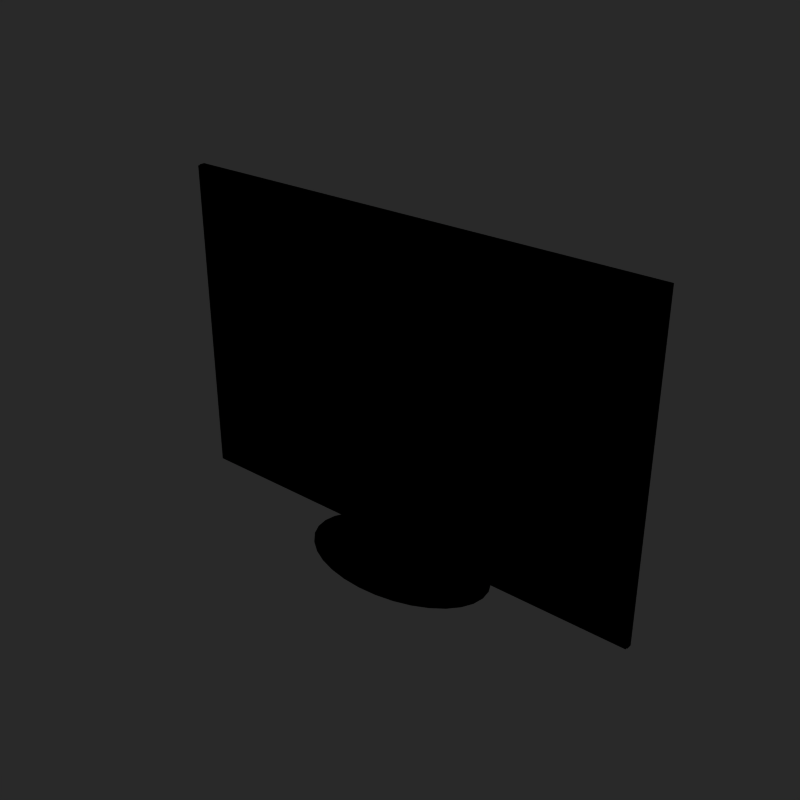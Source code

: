 # Source: televisionBE.blend  (saved by Blender 2.76.0; exported with 4.5.12 LTS)
import bpy
from mathutils import Matrix  # noqa: F401  (used for matrix-valued properties, if any)

bpy.ops.wm.read_factory_settings(use_empty=True)
scene = bpy.context.scene
scene.name = 'Scene'

# ---- collections
col_collection_1 = bpy.data.collections.new('Collection 1'); scene.collection.children.link(col_collection_1)

# ---- materials (node trees are filled in below, after node groups)
mat_televisionbe_mat = bpy.data.materials.new('televisionBE_mat')
mat_televisionbe_mat.alpha_threshold = 0.0
mat_televisionbe_mat.roughness = 0.5
mat_television_screen_mat = bpy.data.materials.new('television.screen_mat')
mat_television_screen_mat.alpha_threshold = 0.0
mat_television_screen_mat.roughness = 0.5

# ---- node groups
ng_auto_smooth = bpy.data.node_groups.new('Auto Smooth', 'GeometryNodeTree')
_s = ng_auto_smooth.interface.new_socket(name='Geometry', in_out='OUTPUT', socket_type='NodeSocketGeometry')
_s = ng_auto_smooth.interface.new_socket(name='Geometry', in_out='INPUT', socket_type='NodeSocketGeometry')
_s = ng_auto_smooth.interface.new_socket(name='Angle', in_out='INPUT', socket_type='NodeSocketFloat')
_s.subtype = 'ANGLE'
_s.min_value = 0.0
_s.max_value = 3.142
ng_auto_smooth.is_modifier = True
_N = ng_auto_smooth.nodes; _L = ng_auto_smooth.links
n0 = _N.new('NodeGroupOutput'); n0.name = 'Group Output'; n0.location = (480, -100)
n1 = _N.new('NodeGroupInput'); n1.name = 'Group Input'; n1.location = (-420, -300)
n2 = _N.new('NodeGroupInput'); n2.name = 'Group Input.001'; n2.location = (-60, -100)
n3 = _N.new('GeometryNodeSetShadeSmooth'); n3.name = 'Set Shade Smooth'; n3.location = (120, -100)
n3.domain = 'EDGE'
n4 = _N.new('GeometryNodeSetShadeSmooth'); n4.name = 'Set Shade Smooth.001'; n4.location = (300, -100)
n5 = _N.new('GeometryNodeInputMeshEdgeAngle'); n5.name = 'Edge Angle'; n5.location = (-420, -220)
n6 = _N.new('GeometryNodeInputEdgeSmooth'); n6.name = 'Is Edge Smooth'; n6.location = (-60, -160)
n7 = _N.new('GeometryNodeInputShadeSmooth'); n7.name = 'Is Face Smooth'; n7.location = (-240, -340)
n8 = _N.new('FunctionNodeBooleanMath'); n8.name = 'Boolean Math'; n8.location = (-60, -220)
n9 = _N.new('FunctionNodeCompare'); n9.name = 'Compare'; n9.location = (-240, -180)
n9.operation = 'LESS_EQUAL'
_L.new(n5.outputs[0], n9.inputs[0])
_L.new(n4.outputs[0], n0.inputs[0])
_L.new(n1.outputs[1], n9.inputs[1])
_L.new(n9.outputs[0], n8.inputs[0])
_L.new(n7.outputs[0], n8.inputs[1])
_L.new(n2.outputs[0], n3.inputs[0])
_L.new(n6.outputs[0], n3.inputs[1])
_L.new(n3.outputs[0], n4.inputs[0])
_L.new(n8.outputs[0], n3.inputs[2])
n0.is_active_output = True

# ---- material node trees
mat_televisionbe_mat.use_nodes = True; mat_televisionbe_mat.node_tree.nodes.clear()
_N = mat_televisionbe_mat.node_tree.nodes; _L = mat_televisionbe_mat.node_tree.links
n0 = _N.new('ShaderNodeOutputMaterial'); n0.name = 'Material Output'; n0.location = (300, 300)
n1 = _N.new('ShaderNodeBsdfDiffuse'); n1.name = 'Diffuse BSDF'; n1.location = (10, 300)
n1.inputs[0].default_value = (0.0, 0.0, 0.0, 1.0)
_L.new(n1.outputs[0], n0.inputs[0])
n0.is_active_output = True
mat_television_screen_mat.use_nodes = True; mat_television_screen_mat.node_tree.nodes.clear()
_N = mat_television_screen_mat.node_tree.nodes; _L = mat_television_screen_mat.node_tree.links
n0 = _N.new('ShaderNodeOutputMaterial'); n0.name = 'Material Output'; n0.location = (300, 300)
n1 = _N.new('ShaderNodeBsdfDiffuse'); n1.name = 'Diffuse BSDF'; n1.location = (10, 300)
n1.inputs[0].default_value = (0.0, 0.0, 0.0, 1.0)
_L.new(n1.outputs[0], n0.inputs[0])
n0.is_active_output = True

# ---- world
world_world = bpy.data.worlds.new('World'); scene.world = world_world
world_world.color = (0.16, 0.16, 0.16)
world_world.use_sun_shadow = False
world_world.sun_shadow_jitter_overblur = 0.0
world_world.cycles.sampling_method = 'MANUAL'
world_world.cycles.sample_map_resolution = 256

# ---- meshes
me_base = bpy.data.meshes.new('base')
me_base.from_pydata([(9.234e-08, 1.0, -0.1151), (-0.1951, 0.9808, -0.1151), (-0.3827, 0.9239, -0.1151), (-0.5556, 0.8315, -0.1151), (-0.7071, 0.7071, -0.1151), (-0.8315, 0.5556, -0.1151), (-0.9239, 0.3827, -0.1151), (-0.9808, 0.1951, -0.1151), (-1.0, -2.211e-07, -0.1151), (-0.9808, -0.1951, -0.1151), (-0.9239, -0.3827, -0.1151), (-0.8315, -0.5556, -0.1151), (-0.7071, -0.7071, -0.1151), (-0.5556, -0.8315, -0.1151), (-0.3827, -0.9239, -0.1151), (-0.1951, -0.9808, -0.1151), (4.182e-07, -1.0, -0.1151), (0.1951, -0.9808, -0.1151), (0.3827, -0.9239, -0.1151), (0.5556, -0.8315, -0.1151), (0.7071, -0.7071, -0.1151), (0.8315, -0.5556, -0.1151), (0.9239, -0.3827, -0.1151), (0.9808, -0.1951, -0.1151), (1.0, 6.69e-07, -0.1151), (0.9808, 0.1951, -0.1151), (0.9239, 0.3827, -0.1151), (0.8315, 0.5556, -0.1151), (0.7071, 0.7071, -0.1151), (0.5556, 0.8315, -0.1151), (0.3827, 0.9239, -0.1151), (0.1951, 0.9808, -0.1151), (9.234e-08, 1.0, -0.06692), (-0.1951, 0.9808, -0.06692), (-0.3827, 0.9239, -0.06692), (-0.5556, 0.8315, -0.06692), (-0.7071, 0.7071, -0.06692), (-0.8315, 0.5556, -0.06692), (-0.9239, 0.3827, -0.06692), (-0.9808, 0.1951, -0.06692), (-1.0, -2.211e-07, -0.06692), (-0.9808, -0.1951, -0.06692), (-0.9239, -0.3827, -0.06692), (-0.8315, -0.5556, -0.06692), (-0.7071, -0.7071, -0.06692), (-0.5556, -0.8315, -0.06692), (-0.3827, -0.9239, -0.06692), (-0.1951, -0.9808, -0.06692), (4.182e-07, -1.0, -0.06692), (0.1951, -0.9808, -0.06692), (0.3827, -0.9239, -0.06692), (0.5556, -0.8315, -0.06692), (0.7071, -0.7071, -0.06692), (0.8315, -0.5556, -0.06692), (0.9239, -0.3827, -0.06692), (0.9808, -0.1951, -0.06692), (1.0, 6.69e-07, -0.06692), (0.9808, 0.1951, -0.06692), (0.9239, 0.3827, -0.06692), (0.8315, 0.5556, -0.06692), (0.7071, 0.7071, -0.06692), (0.5556, 0.8315, -0.06692), (0.3827, 0.9239, -0.06692), (0.1951, 0.9808, -0.06692), (1.703e-08, 0.05649, -0.06692), (-0.01102, 0.05541, -0.06692), (-0.02162, 0.05219, -0.06692), (-0.03139, 0.04697, -0.06692), (-0.03995, 0.03995, -0.06692), (-0.04697, 0.03139, -0.06692), (-0.05219, 0.02162, -0.06692), (-0.05541, 0.01102, -0.06692), (-0.05649, -3.296e-08, -0.06692), (-0.05541, -0.01102, -0.06692), (-0.05219, -0.02162, -0.06692), (-0.04697, -0.03139, -0.06692), (-0.03995, -0.03995, -0.06692), (-0.03139, -0.04697, -0.06692), (-0.02162, -0.05219, -0.06692), (-0.01102, -0.05541, -0.06692), (3.543e-08, -0.05649, -0.06692), (0.01102, -0.05541, -0.06692), (0.02162, -0.05219, -0.06692), (0.03139, -0.04697, -0.06692), (0.03995, -0.03995, -0.06692), (0.04697, -0.03139, -0.06692), (0.05219, -0.02162, -0.06692), (0.05541, -0.01102, -0.06692), (0.05649, 1.732e-08, -0.06692), (0.05541, 0.01102, -0.06692), (0.05219, 0.02162, -0.06692), (0.04697, 0.03139, -0.06692), (0.03995, 0.03995, -0.06692), (0.03139, 0.04697, -0.06692), (0.02162, 0.05219, -0.06692), (0.01102, 0.05541, -0.06692), (1.703e-08, 0.05649, 0.364), (-0.01102, 0.05541, 0.364), (-0.02162, 0.05219, 0.364), (-0.03139, 0.04697, 0.364), (-0.03995, 0.03995, 0.364), (-0.04697, 0.03139, 0.364), (-0.05219, 0.02162, 0.364), (-0.05541, 0.01102, 0.364), (-0.05649, -3.296e-08, 0.364), (-0.05541, -0.01102, 0.364), (-0.05219, -0.02162, 0.364), (-0.04697, -0.03139, 0.364), (-0.03995, -0.03995, 0.364), (-0.03139, -0.04697, 0.364), (-0.02162, -0.05219, 0.364), (-0.01102, -0.05541, 0.364), (3.543e-08, -0.05649, 0.364), (0.01102, -0.05541, 0.364), (0.02162, -0.05219, 0.364), (0.03139, -0.04697, 0.364), (0.03995, -0.03995, 0.364), (0.04697, -0.03139, 0.364), (0.05219, -0.02162, 0.364), (0.05541, -0.01102, 0.364), (0.05649, 1.732e-08, 0.364), (0.05541, 0.01102, 0.364), (0.05219, 0.02162, 0.364), (0.04697, 0.03139, 0.364), (0.03995, 0.03995, 0.364), (0.03139, 0.04697, 0.364), (0.02162, 0.05219, 0.364), (0.01102, 0.05541, 0.364), (-1.159e-08, 1.323e-08, -0.1151), (-1.15e-08, 1.323e-08, -0.1151), (-1.243e-08, 1.323e-08, -0.1151), (-1.057e-08, 1.323e-08, -0.1151), (-1.057e-08, 1.695e-08, -0.1151), (-1.43e-08, 1.695e-08, -0.1151), (-1.43e-08, 1.509e-08, -0.1151), (-1.43e-08, 1.602e-08, -0.1151), (-1.43e-08, 1.555e-08, -0.1151), (-1.43e-08, 1.509e-08, -0.1151), (-1.43e-08, 1.509e-08, -0.1151), (-1.43e-08, 1.695e-08, -0.1151), (-1.057e-08, 1.695e-08, -0.1151), (-1.057e-08, 1.323e-08, -0.1151), (-1.243e-08, 1.323e-08, -0.1151), (-1.15e-08, 1.323e-08, -0.1151), (-1.159e-08, 1.323e-08, -0.1151), (-1.15e-08, 1.323e-08, -0.1151), (-1.243e-08, 1.323e-08, -0.1151), (-1.057e-08, 1.323e-08, -0.1151), (-1.057e-08, 1.695e-08, -0.1151), (-1.43e-08, 1.695e-08, -0.1151), (-1.43e-08, 1.509e-08, -0.1151), (-1.43e-08, 1.602e-08, -0.1151), (-1.43e-08, 1.555e-08, -0.1151), (-1.43e-08, 1.509e-08, -0.1151), (-1.43e-08, 1.509e-08, -0.1151), (-1.43e-08, 1.695e-08, -0.1151), (-1.057e-08, 1.695e-08, -0.1151), (-1.057e-08, 1.323e-08, -0.1151), (-1.243e-08, 1.323e-08, -0.1151), (-1.15e-08, 1.323e-08, -0.1151), (2.5, 0.0673, 0.364), (2.5, -0.02347, 0.364), (-2.5, -0.02347, 0.364), (-2.5, 0.0673, 0.364), (2.5, 0.0673, 7.584), (2.5, -0.02347, 7.584), (-2.5, -0.02347, 7.584), (-2.5, 0.0673, 7.584), (2.495, 0.02502, 0.3752), (2.495, -0.06127, 0.3752), (-2.495, -0.06127, 0.3752), (-2.495, 0.02502, 0.3752), (2.495, 0.02502, 7.572), (2.495, -0.06127, 7.572), (-2.495, -0.06127, 7.572), (-2.495, 0.02502, 7.572), (-2.301, -0.06127, 7.572), (-2.495, -0.06127, 7.32), (-2.395, -0.06127, 7.32), (2.397, -0.06127, 7.32), (-2.387, -0.06127, 7.32), (-2.395, -0.06127, 0.6183), (2.397, -0.06127, 0.6183), (2.387, -0.06127, 0.6183), (-2.387, -0.06127, 0.6183), (-2.395, -0.06127, 0.6376), (2.397, -0.06127, 0.6251), (2.301, -0.03006, 0.8529), (-2.301, -0.03006, 0.8529), (-2.395, -0.06127, 7.309), (2.397, -0.06127, 7.322), (2.301, -0.03006, 7.094), (-2.301, -0.03006, 7.094), (2.5, -0.02347, 0.364), (2.5, -0.02347, 0.364), (-2.5, -0.02347, 0.364), (-2.5, -0.02347, 0.364), (2.5, 0.0673, 0.364), (2.5, 0.0673, 0.364), (-2.5, 0.0673, 0.364), (-2.5, 0.0673, 0.364), (2.5, 0.0673, 7.584), (2.5, 0.0673, 7.584), (2.5, -0.02347, 7.584), (2.5, -0.02347, 7.584), (-2.5, -0.02347, 7.584), (-2.5, -0.02347, 7.584), (-2.5, 0.0673, 7.584), (-2.5, 0.0673, 7.584), (2.495, 0.02502, 0.3752), (2.495, 0.02502, 0.3752), (2.495, -0.06127, 0.3752), (2.495, -0.06127, 0.3752), (-2.495, -0.06127, 0.3752), (-2.495, -0.06127, 0.3752), (-2.495, 0.02502, 0.3752), (-2.495, 0.02502, 0.3752), (2.495, 0.02502, 7.572), (2.495, 0.02502, 7.572), (2.495, -0.06127, 7.572), (2.495, -0.06127, 7.572), (-2.495, -0.06127, 7.572), (-2.495, -0.06127, 7.572), (-2.495, 0.02502, 7.572), (-2.495, 0.02502, 7.572), (2.397, -0.06127, 7.32), (-2.387, -0.06127, 7.32), (-2.395, -0.06127, 7.32), (2.397, -0.06127, 0.6183), (-2.387, -0.06127, 0.6183), (-2.395, -0.06127, 0.6183), (-2.395, -0.06127, 0.6376), (2.397, -0.06127, 0.6251), (-2.301, -0.03006, 0.8529), (-2.301, -0.03006, 0.8529), (-2.301, -0.03006, 0.8529), (2.301, -0.03006, 0.8529), (2.301, -0.03006, 0.8529), (-2.395, -0.06127, 7.309), (2.397, -0.06127, 7.322), (2.397, -0.06127, 7.322), (2.301, -0.03006, 7.094), (2.301, -0.03006, 7.094), (-2.301, -0.03006, 7.094), (-2.301, -0.03006, 7.094)], [], [(20, 52, 51, 19), (7, 39, 38, 6), (21, 53, 52, 20), (8, 40, 39, 7), (22, 54, 53, 21), (9, 41, 40, 8), (23, 55, 54, 22), (10, 42, 41, 9), (24, 56, 55, 23), (11, 43, 42, 10), (25, 57, 56, 24), (12, 44, 43, 11), (26, 58, 57, 25), (13, 45, 44, 12), (27, 59, 58, 26), (14, 46, 45, 13), (1, 33, 32, 0), (28, 60, 59, 27), (15, 47, 46, 14), (2, 34, 33, 1), (29, 61, 60, 28), (16, 48, 47, 15), (3, 35, 34, 2), (30, 62, 61, 29), (17, 49, 48, 16), (4, 36, 35, 3), (31, 63, 62, 30), (18, 50, 49, 17), (5, 37, 36, 4), (0, 32, 63, 31), (19, 51, 50, 18), (6, 38, 37, 5), (33, 65, 64, 32), (60, 92, 91, 59), (47, 79, 78, 46), (34, 66, 65, 33), (61, 93, 92, 60), (48, 80, 79, 47), (35, 67, 66, 34), (62, 94, 93, 61), (49, 81, 80, 48), (36, 68, 67, 35), (63, 95, 94, 62), (50, 82, 81, 49), (37, 69, 68, 36), (32, 64, 95, 63), (51, 83, 82, 50), (38, 70, 69, 37), (52, 84, 83, 51), (39, 71, 70, 38), (53, 85, 84, 52), (40, 72, 71, 39), (54, 86, 85, 53), (41, 73, 72, 40), (55, 87, 86, 54), (42, 74, 73, 41), (56, 88, 87, 55), (43, 75, 74, 42), (57, 89, 88, 56), (44, 76, 75, 43), (58, 90, 89, 57), (45, 77, 76, 44), (59, 91, 90, 58), (46, 78, 77, 45), (68, 100, 99, 67), (95, 127, 126, 94), (82, 114, 113, 81), (69, 101, 100, 68), (64, 96, 127, 95), (83, 115, 114, 82), (70, 102, 101, 69), (84, 116, 115, 83), (71, 103, 102, 70), (85, 117, 116, 84), (72, 104, 103, 71), (86, 118, 117, 85), (73, 105, 104, 72), (87, 119, 118, 86), (74, 106, 105, 73), (88, 120, 119, 87), (75, 107, 106, 74), (89, 121, 120, 88), (76, 108, 107, 75), (90, 122, 121, 89), (77, 109, 108, 76), (91, 123, 122, 90), (78, 110, 109, 77), (65, 97, 96, 64), (92, 124, 123, 91), (79, 111, 110, 78), (66, 98, 97, 65), (93, 125, 124, 92), (80, 112, 111, 79), (67, 99, 98, 66), (94, 126, 125, 93), (81, 113, 112, 80), (19, 147, 148, 20), (6, 134, 135, 7), (20, 148, 149, 21), (7, 135, 136, 8), (21, 149, 150, 22), (8, 136, 137, 9), (22, 150, 151, 23), (9, 137, 138, 10), (23, 151, 152, 24), (10, 138, 139, 11), (24, 152, 153, 25), (11, 139, 140, 12), (25, 153, 154, 26), (12, 140, 141, 13), (26, 154, 155, 27), (13, 141, 142, 14), (0, 128, 129, 1), (27, 155, 156, 28), (14, 142, 143, 15), (1, 129, 130, 2), (28, 156, 157, 29), (15, 143, 144, 16), (2, 130, 131, 3), (29, 157, 158, 30), (16, 144, 145, 17), (3, 131, 132, 4), (30, 158, 159, 31), (17, 145, 146, 18), (4, 132, 133, 5), (31, 159, 128, 0), (18, 146, 147, 19), (5, 133, 134, 6), (197, 193, 195, 199), (201, 207, 205, 203), (198, 202, 204, 194), (161, 165, 206, 196), (162, 166, 208, 200), (164, 160, 163, 167), (227, 226, 176, 174, 177), (211, 213, 215, 209), (217, 223, 221, 219), (169, 173, 176, 226, 225, 239, 228, 230, 227, 177, 170), (236, 183, 182, 232), (233, 229, 183, 236), (231, 181, 184, 234), (210, 218, 220, 212), (214, 222, 224, 216), (180, 243, 241, 240, 179), (171, 175, 172, 168), (242, 237, 186, 190), (244, 235, 187, 191), (178, 238, 243, 180), (189, 185, 188, 192)])
me_base.polygons.foreach_set('use_smooth', [True] * 149)
_uv = me_base.uv_layers.new(name='UVMap')
_uv.uv.foreach_set('vector', [0.6432, 0.4092, 0.6403, 0.4092, 0.6403, 0.3991, 0.6432, 0.3991, 0.6818, 0.3751, 0.6847, 0.3751, 0.6847, 0.3876, 0.6818, 0.3876, 0.6639, 0.3251, 0.6611, 0.3251, 0.6611, 0.315, 0.6639, 0.315, 0.6818, 0.3621, 0.6847, 0.3621, 0.6847, 0.3751, 0.6818, 0.3751, 0.6639, 0.3366, 0.6611, 0.3366, 0.6611, 0.3251, 0.6639, 0.3251, 0.6818, 0.3491, 0.6847, 0.3491, 0.6847, 0.3621, 0.6818, 0.3621, 0.6639, 0.3491, 0.6611, 0.3491, 0.6611, 0.3366, 0.6639, 0.3366, 0.6818, 0.3366, 0.6847, 0.3366, 0.6847, 0.3491, 0.6818, 0.3491, 0.6639, 0.3621, 0.6611, 0.3621, 0.6611, 0.3491, 0.6639, 0.3491, 0.6818, 0.3251, 0.6847, 0.3251, 0.6847, 0.3366, 0.6818, 0.3366, 0.6639, 0.3751, 0.6611, 0.3751, 0.6611, 0.3621, 0.6639, 0.3621, 0.6818, 0.315, 0.6847, 0.315, 0.6847, 0.3251, 0.6818, 0.3251, 0.6639, 0.3876, 0.6611, 0.3876, 0.6611, 0.3751, 0.6639, 0.3751, 0.6432, 0.3251, 0.6403, 0.3251, 0.6403, 0.315, 0.6432, 0.315, 0.6639, 0.3991, 0.6611, 0.3991, 0.6611, 0.3876, 0.6639, 0.3876, 0.6432, 0.3366, 0.6403, 0.3366, 0.6403, 0.3251, 0.6432, 0.3251, 0.7054, 0.3751, 0.7025, 0.3751, 0.7025, 0.3621, 0.7054, 0.3621, 0.6639, 0.4092, 0.6611, 0.4092, 0.6611, 0.3991, 0.6639, 0.3991, 0.6432, 0.3491, 0.6403, 0.3491, 0.6403, 0.3366, 0.6432, 0.3366, 0.7054, 0.3876, 0.7025, 0.3876, 0.7025, 0.3751, 0.7054, 0.3751, 0.7054, 0.3251, 0.7025, 0.3251, 0.7025, 0.315, 0.7054, 0.315, 0.6432, 0.3621, 0.6403, 0.3621, 0.6403, 0.3491, 0.6432, 0.3491, 0.7054, 0.3991, 0.7025, 0.3991, 0.7025, 0.3876, 0.7054, 0.3876, 0.7054, 0.3366, 0.7025, 0.3366, 0.7025, 0.3251, 0.7054, 0.3251, 0.6432, 0.3751, 0.6403, 0.3751, 0.6403, 0.3621, 0.6432, 0.3621, 0.7054, 0.4092, 0.7025, 0.4092, 0.7025, 0.3991, 0.7054, 0.3991, 0.7054, 0.3491, 0.7025, 0.3491, 0.7025, 0.3366, 0.7054, 0.3366, 0.6432, 0.3876, 0.6403, 0.3876, 0.6403, 0.3751, 0.6432, 0.3751, 0.6818, 0.3991, 0.6847, 0.3991, 0.6847, 0.4092, 0.6818, 0.4092, 0.7054, 0.3621, 0.7025, 0.3621, 0.7025, 0.3491, 0.7054, 0.3491, 0.6432, 0.3991, 0.6403, 0.3991, 0.6403, 0.3876, 0.6432, 0.3876, 0.6818, 0.3876, 0.6847, 0.3876, 0.6847, 0.3991, 0.6818, 0.3991, 0.6471, 0.2602, 0.6966, 0.2306, 0.697, 0.2312, 0.6536, 0.271, 0.6938, 0.2951, 0.6993, 0.2325, 0.6999, 0.2325, 0.7054, 0.2951, 0.7374, 0.1773, 0.7017, 0.2259, 0.7012, 0.2255, 0.7277, 0.1701, 0.6426, 0.2481, 0.6964, 0.2299, 0.6966, 0.2306, 0.6471, 0.2602, 0.6823, 0.2925, 0.6986, 0.2324, 0.6993, 0.2325, 0.6938, 0.2951, 0.7456, 0.1865, 0.7022, 0.2264, 0.7017, 0.2259, 0.7374, 0.1773, 0.6403, 0.2353, 0.6963, 0.2292, 0.6964, 0.2299, 0.6426, 0.2481, 0.6715, 0.2875, 0.698, 0.2321, 0.6986, 0.2324, 0.6823, 0.2925, 0.7521, 0.1974, 0.7026, 0.227, 0.7022, 0.2264, 0.7456, 0.1865, 0.6403, 0.2223, 0.6963, 0.2284, 0.6963, 0.2292, 0.6403, 0.2353, 0.6618, 0.2803, 0.6975, 0.2317, 0.698, 0.2321, 0.6715, 0.2875, 0.7566, 0.2095, 0.7028, 0.2277, 0.7026, 0.227, 0.7521, 0.1974, 0.6426, 0.2095, 0.6964, 0.2277, 0.6963, 0.2284, 0.6403, 0.2223, 0.6536, 0.271, 0.697, 0.2312, 0.6975, 0.2317, 0.6618, 0.2803, 0.7589, 0.2223, 0.703, 0.2284, 0.7028, 0.2277, 0.7566, 0.2095, 0.6471, 0.1974, 0.6966, 0.227, 0.6964, 0.2277, 0.6426, 0.2095, 0.7589, 0.2353, 0.703, 0.2292, 0.703, 0.2284, 0.7589, 0.2223, 0.6536, 0.1865, 0.697, 0.2264, 0.6966, 0.227, 0.6471, 0.1974, 0.7566, 0.2481, 0.7028, 0.2299, 0.703, 0.2292, 0.7589, 0.2353, 0.6618, 0.1773, 0.6975, 0.2259, 0.697, 0.2264, 0.6536, 0.1865, 0.7521, 0.2602, 0.7026, 0.2306, 0.7028, 0.2299, 0.7566, 0.2481, 0.6715, 0.1701, 0.698, 0.2255, 0.6975, 0.2259, 0.6618, 0.1773, 0.7456, 0.271, 0.7022, 0.2312, 0.7026, 0.2306, 0.7521, 0.2602, 0.6823, 0.1651, 0.6986, 0.2252, 0.698, 0.2255, 0.6715, 0.1701, 0.7374, 0.2803, 0.7017, 0.2317, 0.7022, 0.2312, 0.7456, 0.271, 0.6938, 0.1625, 0.6993, 0.225, 0.6986, 0.2252, 0.6823, 0.1651, 0.7277, 0.2875, 0.7012, 0.2321, 0.7017, 0.2317, 0.7374, 0.2803, 0.7054, 0.1625, 0.6999, 0.225, 0.6993, 0.225, 0.6938, 0.1625, 0.7169, 0.2925, 0.7006, 0.2324, 0.7012, 0.2321, 0.7277, 0.2875, 0.7169, 0.1651, 0.7006, 0.2252, 0.6999, 0.225, 0.7054, 0.1625, 0.7054, 0.2951, 0.6999, 0.2325, 0.7006, 0.2324, 0.7169, 0.2925, 0.7277, 0.1701, 0.7012, 0.2255, 0.7006, 0.2252, 0.7169, 0.1651, 0.713, 0.4292, 0.713, 0.4579, 0.7125, 0.4579, 0.7125, 0.4292, 0.7099, 0.4292, 0.7099, 0.4579, 0.7093, 0.4579, 0.7093, 0.4292, 0.6892, 0.4292, 0.6892, 0.4579, 0.6886, 0.4579, 0.6886, 0.4292, 0.6635, 0.4292, 0.6635, 0.4579, 0.663, 0.4579, 0.663, 0.4292, 0.7106, 0.4292, 0.7106, 0.4579, 0.7099, 0.4579, 0.7099, 0.4292, 0.6898, 0.4292, 0.6898, 0.4579, 0.6892, 0.4579, 0.6892, 0.4292, 0.664, 0.4292, 0.664, 0.4579, 0.6635, 0.4579, 0.6635, 0.4292, 0.6903, 0.4292, 0.6903, 0.4579, 0.6898, 0.4579, 0.6898, 0.4292, 0.6647, 0.4292, 0.6647, 0.4579, 0.664, 0.4579, 0.664, 0.4292, 0.6408, 0.4292, 0.6408, 0.4579, 0.6403, 0.4579, 0.6403, 0.4292, 0.6653, 0.4292, 0.6653, 0.4579, 0.6647, 0.4579, 0.6647, 0.4292, 0.6414, 0.4292, 0.6414, 0.4579, 0.6408, 0.4579, 0.6408, 0.4292, 0.666, 0.4292, 0.666, 0.4579, 0.6653, 0.4579, 0.6653, 0.4292, 0.642, 0.4292, 0.642, 0.4579, 0.6414, 0.4579, 0.6414, 0.4292, 0.6666, 0.4292, 0.6666, 0.4579, 0.666, 0.4579, 0.666, 0.4292, 0.6427, 0.4292, 0.6427, 0.4579, 0.642, 0.4579, 0.642, 0.4292, 0.6672, 0.4292, 0.6672, 0.4579, 0.6666, 0.4579, 0.6666, 0.4292, 0.6434, 0.4292, 0.6434, 0.4579, 0.6427, 0.4579, 0.6427, 0.4292, 0.6677, 0.4292, 0.6677, 0.4579, 0.6672, 0.4579, 0.6672, 0.4292, 0.644, 0.4292, 0.644, 0.4579, 0.6434, 0.4579, 0.6434, 0.4292, 0.6861, 0.4292, 0.6861, 0.4579, 0.6856, 0.4579, 0.6856, 0.4292, 0.6446, 0.4292, 0.6446, 0.4579, 0.644, 0.4579, 0.644, 0.4292, 0.6867, 0.4292, 0.6867, 0.4579, 0.6861, 0.4579, 0.6861, 0.4292, 0.7112, 0.4292, 0.7112, 0.4579, 0.7106, 0.4579, 0.7106, 0.4292, 0.6451, 0.4292, 0.6451, 0.4579, 0.6446, 0.4579, 0.6446, 0.4292, 0.6873, 0.4292, 0.6873, 0.4579, 0.6867, 0.4579, 0.6867, 0.4292, 0.7119, 0.4292, 0.7119, 0.4579, 0.7112, 0.4579, 0.7112, 0.4292, 0.7087, 0.4292, 0.7087, 0.4579, 0.7082, 0.4579, 0.7082, 0.4292, 0.688, 0.4292, 0.688, 0.4579, 0.6873, 0.4579, 0.6873, 0.4292, 0.7125, 0.4292, 0.7125, 0.4579, 0.7119, 0.4579, 0.7119, 0.4292, 0.7093, 0.4292, 0.7093, 0.4579, 0.7087, 0.4579, 0.7087, 0.4292, 0.6886, 0.4292, 0.6886, 0.4579, 0.688, 0.4579, 0.688, 0.4292, 0.7054, 0.1425, 0.6996, 0.07626, 0.6996, 0.07626, 0.7169, 0.14, 0.6618, 0.02478, 0.6996, 0.07626, 0.6996, 0.07626, 0.6536, 0.03401, 0.7169, 0.14, 0.6996, 0.07626, 0.6996, 0.07626, 0.7277, 0.135, 0.6536, 0.03401, 0.6996, 0.07626, 0.6996, 0.07626, 0.6471, 0.04487, 0.7277, 0.135, 0.6996, 0.07626, 0.6996, 0.07626, 0.7374, 0.1277, 0.6471, 0.04487, 0.6996, 0.07626, 0.6996, 0.07626, 0.6426, 0.05693, 0.7374, 0.1277, 0.6996, 0.07626, 0.6996, 0.07626, 0.7456, 0.1185, 0.6426, 0.05693, 0.6996, 0.07626, 0.6996, 0.07626, 0.6403, 0.06973, 0.7456, 0.1185, 0.6996, 0.07626, 0.6996, 0.07626, 0.7521, 0.1077, 0.6403, 0.06973, 0.6996, 0.07626, 0.6996, 0.07626, 0.6403, 0.08279, 0.7521, 0.1077, 0.6996, 0.07626, 0.6996, 0.07626, 0.7566, 0.09559, 0.6403, 0.08279, 0.6996, 0.07626, 0.6996, 0.07626, 0.6426, 0.09559, 0.7566, 0.09559, 0.6996, 0.07626, 0.6996, 0.07626, 0.7589, 0.08279, 0.6426, 0.09559, 0.6996, 0.07626, 0.6996, 0.07626, 0.6471, 0.1077, 0.7589, 0.08279, 0.6996, 0.07626, 0.6996, 0.07626, 0.7589, 0.06973, 0.6471, 0.1077, 0.6996, 0.07626, 0.6996, 0.07626, 0.6536, 0.1185, 0.7277, 0.01753, 0.6996, 0.07626, 0.6996, 0.07626, 0.7169, 0.01254, 0.7589, 0.06973, 0.6996, 0.07626, 0.6996, 0.07626, 0.7566, 0.05693, 0.6536, 0.1185, 0.6996, 0.07626, 0.6996, 0.07626, 0.6618, 0.1277, 0.7169, 0.01254, 0.6996, 0.07626, 0.6996, 0.07626, 0.7054, 0.009989, 0.7566, 0.05693, 0.6996, 0.07626, 0.6996, 0.07626, 0.7521, 0.04487, 0.6618, 0.1277, 0.6996, 0.07626, 0.6996, 0.07626, 0.6715, 0.135, 0.7054, 0.009989, 0.6996, 0.07626, 0.6996, 0.07626, 0.6938, 0.009989, 0.7521, 0.04487, 0.6996, 0.07626, 0.6996, 0.07626, 0.7456, 0.03401, 0.6715, 0.135, 0.6996, 0.07626, 0.6996, 0.07626, 0.6823, 0.14, 0.6938, 0.009989, 0.6996, 0.07626, 0.6996, 0.07626, 0.6823, 0.01254, 0.7456, 0.03401, 0.6996, 0.07626, 0.6996, 0.07626, 0.7374, 0.02478, 0.6823, 0.14, 0.6996, 0.07626, 0.6996, 0.07626, 0.6938, 0.1425, 0.6823, 0.01254, 0.6996, 0.07626, 0.6996, 0.07626, 0.6715, 0.01753, 0.7374, 0.02478, 0.6996, 0.07626, 0.6996, 0.07626, 0.7277, 0.01753, 0.6938, 0.1425, 0.6996, 0.07626, 0.6996, 0.07626, 0.7054, 0.1425, 0.6715, 0.01753, 0.6996, 0.07626, 0.6996, 0.07626, 0.6618, 0.02478, 0.9626, 0.5107, 0.9681, 0.5107, 0.9681, 0.8437, 0.9626, 0.8437, 0.9482, 0.343, 0.9482, 0.009989, 0.9536, 0.009989, 0.9536, 0.343, 0.7822, 0.009989, 0.7822, 0.4908, 0.7767, 0.4908, 0.7767, 0.009989, 0.008935, 0.4908, 0.008935, 0.009989, 0.3068, 0.009989, 0.3068, 0.4908, 0.8054, 0.009989, 0.8054, 0.4908, 0.8, 0.4908, 0.8, 0.009989, 0.6225, 0.009989, 0.6225, 0.4908, 0.3246, 0.4908, 0.3246, 0.009989, 0.6154, 0.5275, 0.6149, 0.5275, 0.6098, 0.5107, 0.6213, 0.5107, 0.6213, 0.5275, 0.9911, 0.5107, 0.9911, 0.8431, 0.9859, 0.8431, 0.9859, 0.5107, 0.9766, 0.009989, 0.9766, 0.3423, 0.9715, 0.3423, 0.9715, 0.009989, 0.3241, 0.99, 0.3241, 0.5107, 0.6098, 0.5107, 0.6149, 0.5275, 0.3299, 0.5275, 0.3299, 0.5274, 0.3299, 0.9738, 0.6154, 0.9738, 0.6154, 0.5275, 0.6213, 0.5275, 0.6213, 0.99, 0.9164, 0.3222, 0.9303, 0.3279, 0.9303, 0.3286, 0.9299, 0.3286, 0.9164, 0.0157, 0.9303, 0.009989, 0.9303, 0.3279, 0.9164, 0.3222, 0.7233, 0.3162, 0.7237, 0.315, 0.7241, 0.3152, 0.7241, 0.3319, 0.8463, 0.4893, 0.8463, 0.009989, 0.8515, 0.009989, 0.8515, 0.4893, 0.8284, 0.009989, 0.8284, 0.4893, 0.8233, 0.4893, 0.8233, 0.009989, 0.9448, 0.8294, 0.9313, 0.8236, 0.9312, 0.5171, 0.9448, 0.5107, 0.9447, 0.5107, 0.3062, 0.5107, 0.3062, 0.99, 0.008935, 0.99, 0.008935, 0.5107, 0.8693, 0.4408, 0.8693, 0.02516, 0.875, 0.009989, 0.875, 0.4559, 0.9133, 0.5107, 0.9133, 0.9264, 0.6392, 0.9264, 0.6392, 0.5107, 0.9448, 0.8299, 0.9441, 0.8299, 0.9313, 0.8236, 0.9448, 0.8294, 0.8985, 0.009989, 0.8985, 0.4543, 0.8929, 0.4399, 0.8929, 0.02432])
_uv.active_render = True
_uv = me_base.uv_layers.new(name='Lightmap')
_uv.uv.foreach_set('vector', [0.6432, 0.4092, 0.6403, 0.4092, 0.6403, 0.3991, 0.6432, 0.3991, 0.6818, 0.3751, 0.6847, 0.3751, 0.6847, 0.3876, 0.6818, 0.3876, 0.6639, 0.3251, 0.6611, 0.3251, 0.6611, 0.315, 0.6639, 0.315, 0.6818, 0.3621, 0.6847, 0.3621, 0.6847, 0.3751, 0.6818, 0.3751, 0.6639, 0.3366, 0.6611, 0.3366, 0.6611, 0.3251, 0.6639, 0.3251, 0.6818, 0.3491, 0.6847, 0.3491, 0.6847, 0.3621, 0.6818, 0.3621, 0.6639, 0.3491, 0.6611, 0.3491, 0.6611, 0.3366, 0.6639, 0.3366, 0.6818, 0.3366, 0.6847, 0.3366, 0.6847, 0.3491, 0.6818, 0.3491, 0.6639, 0.3621, 0.6611, 0.3621, 0.6611, 0.3491, 0.6639, 0.3491, 0.6818, 0.3251, 0.6847, 0.3251, 0.6847, 0.3366, 0.6818, 0.3366, 0.6639, 0.3751, 0.6611, 0.3751, 0.6611, 0.3621, 0.6639, 0.3621, 0.6818, 0.315, 0.6847, 0.315, 0.6847, 0.3251, 0.6818, 0.3251, 0.6639, 0.3876, 0.6611, 0.3876, 0.6611, 0.3751, 0.6639, 0.3751, 0.6432, 0.3251, 0.6403, 0.3251, 0.6403, 0.315, 0.6432, 0.315, 0.6639, 0.3991, 0.6611, 0.3991, 0.6611, 0.3876, 0.6639, 0.3876, 0.6432, 0.3366, 0.6403, 0.3366, 0.6403, 0.3251, 0.6432, 0.3251, 0.7054, 0.3751, 0.7025, 0.3751, 0.7025, 0.3621, 0.7054, 0.3621, 0.6639, 0.4092, 0.6611, 0.4092, 0.6611, 0.3991, 0.6639, 0.3991, 0.6432, 0.3491, 0.6403, 0.3491, 0.6403, 0.3366, 0.6432, 0.3366, 0.7054, 0.3876, 0.7025, 0.3876, 0.7025, 0.3751, 0.7054, 0.3751, 0.7054, 0.3251, 0.7025, 0.3251, 0.7025, 0.315, 0.7054, 0.315, 0.6432, 0.3621, 0.6403, 0.3621, 0.6403, 0.3491, 0.6432, 0.3491, 0.7054, 0.3991, 0.7025, 0.3991, 0.7025, 0.3876, 0.7054, 0.3876, 0.7054, 0.3366, 0.7025, 0.3366, 0.7025, 0.3251, 0.7054, 0.3251, 0.6432, 0.3751, 0.6403, 0.3751, 0.6403, 0.3621, 0.6432, 0.3621, 0.7054, 0.4092, 0.7025, 0.4092, 0.7025, 0.3991, 0.7054, 0.3991, 0.7054, 0.3491, 0.7025, 0.3491, 0.7025, 0.3366, 0.7054, 0.3366, 0.6432, 0.3876, 0.6403, 0.3876, 0.6403, 0.3751, 0.6432, 0.3751, 0.6818, 0.3991, 0.6847, 0.3991, 0.6847, 0.4092, 0.6818, 0.4092, 0.7054, 0.3621, 0.7025, 0.3621, 0.7025, 0.3491, 0.7054, 0.3491, 0.6432, 0.3991, 0.6403, 0.3991, 0.6403, 0.3876, 0.6432, 0.3876, 0.6818, 0.3876, 0.6847, 0.3876, 0.6847, 0.3991, 0.6818, 0.3991, 0.6471, 0.2602, 0.6966, 0.2306, 0.697, 0.2312, 0.6536, 0.271, 0.6938, 0.2951, 0.6993, 0.2325, 0.6999, 0.2325, 0.7054, 0.2951, 0.7374, 0.1773, 0.7017, 0.2259, 0.7012, 0.2255, 0.7277, 0.1701, 0.6426, 0.2481, 0.6964, 0.2299, 0.6966, 0.2306, 0.6471, 0.2602, 0.6823, 0.2925, 0.6986, 0.2324, 0.6993, 0.2325, 0.6938, 0.2951, 0.7456, 0.1865, 0.7022, 0.2264, 0.7017, 0.2259, 0.7374, 0.1773, 0.6403, 0.2353, 0.6963, 0.2292, 0.6964, 0.2299, 0.6426, 0.2481, 0.6715, 0.2875, 0.698, 0.2321, 0.6986, 0.2324, 0.6823, 0.2925, 0.7521, 0.1974, 0.7026, 0.227, 0.7022, 0.2264, 0.7456, 0.1865, 0.6403, 0.2223, 0.6963, 0.2284, 0.6963, 0.2292, 0.6403, 0.2353, 0.6618, 0.2803, 0.6975, 0.2317, 0.698, 0.2321, 0.6715, 0.2875, 0.7566, 0.2095, 0.7028, 0.2277, 0.7026, 0.227, 0.7521, 0.1974, 0.6426, 0.2095, 0.6964, 0.2277, 0.6963, 0.2284, 0.6403, 0.2223, 0.6536, 0.271, 0.697, 0.2312, 0.6975, 0.2317, 0.6618, 0.2803, 0.7589, 0.2223, 0.703, 0.2284, 0.7028, 0.2277, 0.7566, 0.2095, 0.6471, 0.1974, 0.6966, 0.227, 0.6964, 0.2277, 0.6426, 0.2095, 0.7589, 0.2353, 0.703, 0.2292, 0.703, 0.2284, 0.7589, 0.2223, 0.6536, 0.1865, 0.697, 0.2264, 0.6966, 0.227, 0.6471, 0.1974, 0.7566, 0.2481, 0.7028, 0.2299, 0.703, 0.2292, 0.7589, 0.2353, 0.6618, 0.1773, 0.6975, 0.2259, 0.697, 0.2264, 0.6536, 0.1865, 0.7521, 0.2602, 0.7026, 0.2306, 0.7028, 0.2299, 0.7566, 0.2481, 0.6715, 0.1701, 0.698, 0.2255, 0.6975, 0.2259, 0.6618, 0.1773, 0.7456, 0.271, 0.7022, 0.2312, 0.7026, 0.2306, 0.7521, 0.2602, 0.6823, 0.1651, 0.6986, 0.2252, 0.698, 0.2255, 0.6715, 0.1701, 0.7374, 0.2803, 0.7017, 0.2317, 0.7022, 0.2312, 0.7456, 0.271, 0.6938, 0.1625, 0.6993, 0.225, 0.6986, 0.2252, 0.6823, 0.1651, 0.7277, 0.2875, 0.7012, 0.2321, 0.7017, 0.2317, 0.7374, 0.2803, 0.7054, 0.1625, 0.6999, 0.225, 0.6993, 0.225, 0.6938, 0.1625, 0.7169, 0.2925, 0.7006, 0.2324, 0.7012, 0.2321, 0.7277, 0.2875, 0.7169, 0.1651, 0.7006, 0.2252, 0.6999, 0.225, 0.7054, 0.1625, 0.7054, 0.2951, 0.6999, 0.2325, 0.7006, 0.2324, 0.7169, 0.2925, 0.7277, 0.1701, 0.7012, 0.2255, 0.7006, 0.2252, 0.7169, 0.1651, 0.713, 0.4292, 0.713, 0.4579, 0.7125, 0.4579, 0.7125, 0.4292, 0.7099, 0.4292, 0.7099, 0.4579, 0.7093, 0.4579, 0.7093, 0.4292, 0.6892, 0.4292, 0.6892, 0.4579, 0.6886, 0.4579, 0.6886, 0.4292, 0.6635, 0.4292, 0.6635, 0.4579, 0.663, 0.4579, 0.663, 0.4292, 0.7106, 0.4292, 0.7106, 0.4579, 0.7099, 0.4579, 0.7099, 0.4292, 0.6898, 0.4292, 0.6898, 0.4579, 0.6892, 0.4579, 0.6892, 0.4292, 0.664, 0.4292, 0.664, 0.4579, 0.6635, 0.4579, 0.6635, 0.4292, 0.6903, 0.4292, 0.6903, 0.4579, 0.6898, 0.4579, 0.6898, 0.4292, 0.6647, 0.4292, 0.6647, 0.4579, 0.664, 0.4579, 0.664, 0.4292, 0.6408, 0.4292, 0.6408, 0.4579, 0.6403, 0.4579, 0.6403, 0.4292, 0.6653, 0.4292, 0.6653, 0.4579, 0.6647, 0.4579, 0.6647, 0.4292, 0.6414, 0.4292, 0.6414, 0.4579, 0.6408, 0.4579, 0.6408, 0.4292, 0.666, 0.4292, 0.666, 0.4579, 0.6653, 0.4579, 0.6653, 0.4292, 0.642, 0.4292, 0.642, 0.4579, 0.6414, 0.4579, 0.6414, 0.4292, 0.6666, 0.4292, 0.6666, 0.4579, 0.666, 0.4579, 0.666, 0.4292, 0.6427, 0.4292, 0.6427, 0.4579, 0.642, 0.4579, 0.642, 0.4292, 0.6672, 0.4292, 0.6672, 0.4579, 0.6666, 0.4579, 0.6666, 0.4292, 0.6434, 0.4292, 0.6434, 0.4579, 0.6427, 0.4579, 0.6427, 0.4292, 0.6677, 0.4292, 0.6677, 0.4579, 0.6672, 0.4579, 0.6672, 0.4292, 0.644, 0.4292, 0.644, 0.4579, 0.6434, 0.4579, 0.6434, 0.4292, 0.6861, 0.4292, 0.6861, 0.4579, 0.6856, 0.4579, 0.6856, 0.4292, 0.6446, 0.4292, 0.6446, 0.4579, 0.644, 0.4579, 0.644, 0.4292, 0.6867, 0.4292, 0.6867, 0.4579, 0.6861, 0.4579, 0.6861, 0.4292, 0.7112, 0.4292, 0.7112, 0.4579, 0.7106, 0.4579, 0.7106, 0.4292, 0.6451, 0.4292, 0.6451, 0.4579, 0.6446, 0.4579, 0.6446, 0.4292, 0.6873, 0.4292, 0.6873, 0.4579, 0.6867, 0.4579, 0.6867, 0.4292, 0.7119, 0.4292, 0.7119, 0.4579, 0.7112, 0.4579, 0.7112, 0.4292, 0.7087, 0.4292, 0.7087, 0.4579, 0.7082, 0.4579, 0.7082, 0.4292, 0.688, 0.4292, 0.688, 0.4579, 0.6873, 0.4579, 0.6873, 0.4292, 0.7125, 0.4292, 0.7125, 0.4579, 0.7119, 0.4579, 0.7119, 0.4292, 0.7093, 0.4292, 0.7093, 0.4579, 0.7087, 0.4579, 0.7087, 0.4292, 0.6886, 0.4292, 0.6886, 0.4579, 0.688, 0.4579, 0.688, 0.4292, 0.7054, 0.1425, 0.6996, 0.07626, 0.6996, 0.07626, 0.7169, 0.14, 0.6618, 0.02478, 0.6996, 0.07626, 0.6996, 0.07626, 0.6536, 0.03401, 0.7169, 0.14, 0.6996, 0.07626, 0.6996, 0.07626, 0.7277, 0.135, 0.6536, 0.03401, 0.6996, 0.07626, 0.6996, 0.07626, 0.6471, 0.04487, 0.7277, 0.135, 0.6996, 0.07626, 0.6996, 0.07626, 0.7374, 0.1277, 0.6471, 0.04487, 0.6996, 0.07626, 0.6996, 0.07626, 0.6426, 0.05693, 0.7374, 0.1277, 0.6996, 0.07626, 0.6996, 0.07626, 0.7456, 0.1185, 0.6426, 0.05693, 0.6996, 0.07626, 0.6996, 0.07626, 0.6403, 0.06973, 0.7456, 0.1185, 0.6996, 0.07626, 0.6996, 0.07626, 0.7521, 0.1077, 0.6403, 0.06973, 0.6996, 0.07626, 0.6996, 0.07626, 0.6403, 0.08279, 0.7521, 0.1077, 0.6996, 0.07626, 0.6996, 0.07626, 0.7566, 0.09559, 0.6403, 0.08279, 0.6996, 0.07626, 0.6996, 0.07626, 0.6426, 0.09559, 0.7566, 0.09559, 0.6996, 0.07626, 0.6996, 0.07626, 0.7589, 0.08279, 0.6426, 0.09559, 0.6996, 0.07626, 0.6996, 0.07626, 0.6471, 0.1077, 0.7589, 0.08279, 0.6996, 0.07626, 0.6996, 0.07626, 0.7589, 0.06973, 0.6471, 0.1077, 0.6996, 0.07626, 0.6996, 0.07626, 0.6536, 0.1185, 0.7277, 0.01753, 0.6996, 0.07626, 0.6996, 0.07626, 0.7169, 0.01254, 0.7589, 0.06973, 0.6996, 0.07626, 0.6996, 0.07626, 0.7566, 0.05693, 0.6536, 0.1185, 0.6996, 0.07626, 0.6996, 0.07626, 0.6618, 0.1277, 0.7169, 0.01254, 0.6996, 0.07626, 0.6996, 0.07626, 0.7054, 0.009989, 0.7566, 0.05693, 0.6996, 0.07626, 0.6996, 0.07626, 0.7521, 0.04487, 0.6618, 0.1277, 0.6996, 0.07626, 0.6996, 0.07626, 0.6715, 0.135, 0.7054, 0.009989, 0.6996, 0.07626, 0.6996, 0.07626, 0.6938, 0.009989, 0.7521, 0.04487, 0.6996, 0.07626, 0.6996, 0.07626, 0.7456, 0.03401, 0.6715, 0.135, 0.6996, 0.07626, 0.6996, 0.07626, 0.6823, 0.14, 0.6938, 0.009989, 0.6996, 0.07626, 0.6996, 0.07626, 0.6823, 0.01254, 0.7456, 0.03401, 0.6996, 0.07626, 0.6996, 0.07626, 0.7374, 0.02478, 0.6823, 0.14, 0.6996, 0.07626, 0.6996, 0.07626, 0.6938, 0.1425, 0.6823, 0.01254, 0.6996, 0.07626, 0.6996, 0.07626, 0.6715, 0.01753, 0.7374, 0.02478, 0.6996, 0.07626, 0.6996, 0.07626, 0.7277, 0.01753, 0.6938, 0.1425, 0.6996, 0.07626, 0.6996, 0.07626, 0.7054, 0.1425, 0.6715, 0.01753, 0.6996, 0.07626, 0.6996, 0.07626, 0.6618, 0.02478, 0.9626, 0.5107, 0.9681, 0.5107, 0.9681, 0.8437, 0.9626, 0.8437, 0.9482, 0.343, 0.9482, 0.009989, 0.9536, 0.009989, 0.9536, 0.343, 0.7822, 0.009989, 0.7822, 0.4908, 0.7767, 0.4908, 0.7767, 0.009989, 0.008935, 0.4908, 0.008935, 0.009989, 0.3068, 0.009989, 0.3068, 0.4908, 0.8054, 0.009989, 0.8054, 0.4908, 0.8, 0.4908, 0.8, 0.009989, 0.6225, 0.009989, 0.6225, 0.4908, 0.3246, 0.4908, 0.3246, 0.009989, 0.6154, 0.5275, 0.6149, 0.5275, 0.6098, 0.5107, 0.6213, 0.5107, 0.6213, 0.5275, 0.9911, 0.5107, 0.9911, 0.8431, 0.9859, 0.8431, 0.9859, 0.5107, 0.9766, 0.009989, 0.9766, 0.3423, 0.9715, 0.3423, 0.9715, 0.009989, 0.3241, 0.99, 0.3241, 0.5107, 0.6098, 0.5107, 0.6149, 0.5275, 0.3299, 0.5275, 0.3299, 0.5274, 0.3299, 0.9738, 0.6154, 0.9738, 0.6154, 0.5275, 0.6213, 0.5275, 0.6213, 0.99, 0.9164, 0.3222, 0.9303, 0.3279, 0.9303, 0.3286, 0.9299, 0.3286, 0.9164, 0.0157, 0.9303, 0.009989, 0.9303, 0.3279, 0.9164, 0.3222, 0.7233, 0.3162, 0.7237, 0.315, 0.7241, 0.3152, 0.7241, 0.3319, 0.8463, 0.4893, 0.8463, 0.009989, 0.8515, 0.009989, 0.8515, 0.4893, 0.8284, 0.009989, 0.8284, 0.4893, 0.8233, 0.4893, 0.8233, 0.009989, 0.9448, 0.8294, 0.9313, 0.8236, 0.9312, 0.5171, 0.9448, 0.5107, 0.9447, 0.5107, 0.3062, 0.5107, 0.3062, 0.99, 0.008935, 0.99, 0.008935, 0.5107, 0.8693, 0.4408, 0.8693, 0.02516, 0.875, 0.009989, 0.875, 0.4559, 0.9133, 0.5107, 0.9133, 0.9264, 0.6392, 0.9264, 0.6392, 0.5107, 0.9448, 0.8299, 0.9441, 0.8299, 0.9313, 0.8236, 0.9448, 0.8294, 0.8985, 0.009989, 0.8985, 0.4543, 0.8929, 0.4399, 0.8929, 0.02432])
me_base.materials.append(mat_televisionbe_mat)
me_base.use_remesh_preserve_volume = False
me_base.use_remesh_preserve_attributes = False
me_base.use_mirror_vertex_groups = False
me_base.update()
me_screen = bpy.data.meshes.new('screen')
me_screen.from_pydata([(1.0, 1.0, 0.0), (1.0, -1.0, 0.0), (-1.0, -1.0, 0.0), (-1.0, 1.0, 0.0)], [], [(0, 3, 2, 1)])
_uv = me_screen.uv_layers.new(name='UVMap')
_uv.uv.foreach_set('vector', [0.0001, 0.0001002, 0.9999, 9.998e-05, 0.9999, 0.9999, 9.998e-05, 0.9999])
_uv.active_render = True
_uv = me_screen.uv_layers.new(name='Lightmap')
_uv.uv.foreach_set('vector', [0.0001, 0.0001002, 0.9999, 9.998e-05, 0.9999, 0.9999, 9.998e-05, 0.9999])
me_screen.materials.append(mat_television_screen_mat)
me_screen.use_remesh_preserve_volume = False
me_screen.use_remesh_preserve_attributes = False
me_screen.use_mirror_vertex_groups = False
me_screen.update()

# ---- objects
ob_televisionbe = bpy.data.objects.new('televisionBE', me_base)
ob_screen = bpy.data.objects.new('screen', me_screen)

# ---- transforms, parenting, visibility, modifiers, constraints
ob_televisionbe.location = (-2.124e-08, 4.152e-08, 1.579)
ob_televisionbe.scale = (0.23, 0.14, 0.1039)
ob_televisionbe.lineart.crease_threshold = 0.0
_m = ob_televisionbe.modifiers.new('Auto Smooth', 'NODES')
_m.node_group = ng_auto_smooth
_gi = [s.identifier for s in ng_auto_smooth.interface.items_tree if s.item_type == 'SOCKET' and s.in_out == 'INPUT']
_m[_gi[1]] = 0.5236  # Angle
ob_screen.parent = ob_televisionbe
ob_screen.matrix_parent_inverse = Matrix(((4.348, 0.0, 0.0, 9.234e-08), (0.0, 7.143, 1.421e-14, -2.966e-07), (0.0, 0.0, 9.626, -15.2), (0.0, 0.0, 0.0, 1.0)))
ob_screen.location = (-4.75e-06, -0.007995, 1.992)
ob_screen.rotation_euler = (1.571, -2.224e-09, -2.052e-09)
ob_screen.scale = (0.5468, 0.343, 0.1648)
ob_screen.lock_rotations_4d = False
ob_screen.empty_display_type = 'ARROWS'
ob_screen.lineart.crease_threshold = 0.0
_m = ob_screen.modifiers.new('Auto Smooth', 'NODES')
_m.node_group = ng_auto_smooth
_gi = [s.identifier for s in ng_auto_smooth.interface.items_tree if s.item_type == 'SOCKET' and s.in_out == 'INPUT']
_m[_gi[1]] = 3.142  # Angle

# ---- collection membership
col_collection_1.objects.link(ob_televisionbe)
col_collection_1.objects.link(ob_screen)

# ---- scene / render settings (as saved in the file)
scene.frame_start = 1; scene.frame_end = 250; scene.frame_set(1)
scene.render.engine = 'CYCLES'
scene.render.image_settings.file_format = 'JPEG'
scene.render.image_settings.color_mode = 'RGB'
scene.render.image_settings.compression = 90
scene.render.resolution_x = 800
scene.render.resolution_y = 800
scene.render.pixel_aspect_x = 100.0
scene.render.pixel_aspect_y = 100.0
scene.render.fps = 25
scene.render.dither_intensity = 0.0
scene.render.use_compositing = False
scene.render.use_sequencer = False
scene.render.bake_margin = 2
scene.render.bake_bias = 0.0
scene.render.use_stamp_time = False
scene.render.use_stamp_date = False
scene.render.use_stamp_frame = False
scene.render.use_stamp_camera = False
scene.render.use_stamp_scene = False
scene.render.use_stamp_filename = False
scene.render.use_stamp_render_time = False
scene.render.stamp_font_size = 0
scene.cycles.use_denoising = False
scene.cycles.samples = 10
scene.cycles.sampling_pattern = 'TABULATED_SOBOL'
scene.cycles.light_sampling_threshold = 0.0
scene.cycles.use_adaptive_sampling = False
scene.cycles.use_light_tree = False
scene.cycles.blur_glossy = 0.0
scene.cycles.volume_bounces = 1
scene.cycles.pixel_filter_type = 'GAUSSIAN'
scene.cycles.sample_clamp_indirect = 0.0
scene.view_settings.view_transform = 'Raw'
bpy.context.view_layer.update()

# ---- added for rendering (the .blend has no active camera and no usable light): camera, sun
cam_auto = bpy.data.cameras.new('AutoCamera')
cam_auto.lens = 50.0
cam_auto.sensor_width = 36.0
cam_auto.clip_end = 1000.0
ob_auto_camera = bpy.data.objects.new('AutoCamera', cam_auto)
scene.collection.objects.link(ob_auto_camera)
ob_auto_camera.location = (1.32165, -1.58598, 3.02474)
ob_auto_camera.rotation_euler = (1.09748, -7.21219e-08, 0.694738)
scene.camera = ob_auto_camera
light_auto_sun = bpy.data.lights.new('AutoSun', 'SUN')
light_auto_sun.energy = 3.0
light_auto_sun.angle = 0.0523599
ob_auto_sun = bpy.data.objects.new('AutoSun', light_auto_sun)
scene.collection.objects.link(ob_auto_sun)
ob_auto_sun.rotation_euler = (0.872665, 0.174533, 0.523599)
bpy.context.view_layer.update()
